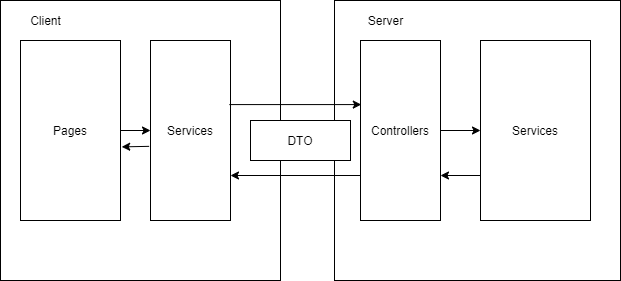

The diagram above was exported from draw.io. Its source (the exported page's mxGraphModel, read from the mxfile embedded in the PNG):
<mxGraphModel dx="886" dy="474" grid="1" gridSize="10" guides="1" tooltips="1" connect="1" arrows="1" fold="1" page="1" pageScale="1" pageWidth="827" pageHeight="1169" math="0" shadow="0">
  <root>
    <mxCell id="0" />
    <mxCell id="1" parent="0" />
    <mxCell id="lasSnh5Yu778brXE_5MX-8" value="" style="rounded=0;whiteSpace=wrap;html=1;" parent="1" vertex="1">
      <mxGeometry x="80" y="120" width="280" height="280" as="geometry" />
    </mxCell>
    <mxCell id="lasSnh5Yu778brXE_5MX-4" value="" style="rounded=0;whiteSpace=wrap;html=1;" parent="1" vertex="1">
      <mxGeometry x="414" y="120" width="286" height="280" as="geometry" />
    </mxCell>
    <mxCell id="lasSnh5Yu778brXE_5MX-17" style="edgeStyle=orthogonalEdgeStyle;rounded=0;orthogonalLoop=1;jettySize=auto;html=1;exitX=1;exitY=0.5;exitDx=0;exitDy=0;" parent="1" source="lasSnh5Yu778brXE_5MX-3" target="lasSnh5Yu778brXE_5MX-5" edge="1">
      <mxGeometry relative="1" as="geometry" />
    </mxCell>
    <mxCell id="lasSnh5Yu778brXE_5MX-3" value="Controllers" style="whiteSpace=wrap;html=1;" parent="1" vertex="1">
      <mxGeometry x="440" y="160" width="80" height="180" as="geometry" />
    </mxCell>
    <mxCell id="lasSnh5Yu778brXE_5MX-5" value="Services" style="rounded=0;whiteSpace=wrap;html=1;" parent="1" vertex="1">
      <mxGeometry x="560" y="160" width="110" height="180" as="geometry" />
    </mxCell>
    <mxCell id="lasSnh5Yu778brXE_5MX-16" style="edgeStyle=orthogonalEdgeStyle;rounded=0;orthogonalLoop=1;jettySize=auto;html=1;" parent="1" source="lasSnh5Yu778brXE_5MX-6" target="lasSnh5Yu778brXE_5MX-7" edge="1">
      <mxGeometry relative="1" as="geometry" />
    </mxCell>
    <mxCell id="lasSnh5Yu778brXE_5MX-6" value="Pages" style="rounded=0;whiteSpace=wrap;html=1;" parent="1" vertex="1">
      <mxGeometry x="100" y="160" width="100" height="180" as="geometry" />
    </mxCell>
    <mxCell id="lasSnh5Yu778brXE_5MX-7" value="Services" style="whiteSpace=wrap;html=1;" parent="1" vertex="1">
      <mxGeometry x="230" y="160" width="80" height="180" as="geometry" />
    </mxCell>
    <mxCell id="lasSnh5Yu778brXE_5MX-9" value="DTO" style="rounded=0;whiteSpace=wrap;html=1;" parent="1" vertex="1">
      <mxGeometry x="330" y="240" width="100" height="40" as="geometry" />
    </mxCell>
    <mxCell id="lasSnh5Yu778brXE_5MX-13" value="" style="endArrow=classic;html=1;exitX=0.986;exitY=0.356;exitDx=0;exitDy=0;exitPerimeter=0;entryX=0.01;entryY=0.356;entryDx=0;entryDy=0;entryPerimeter=0;" parent="1" source="lasSnh5Yu778brXE_5MX-7" target="lasSnh5Yu778brXE_5MX-3" edge="1">
      <mxGeometry width="50" height="50" relative="1" as="geometry">
        <mxPoint x="370" y="290" as="sourcePoint" />
        <mxPoint x="420" y="240" as="targetPoint" />
      </mxGeometry>
    </mxCell>
    <mxCell id="lasSnh5Yu778brXE_5MX-18" value="Client" style="text;html=1;align=center;verticalAlign=middle;resizable=0;points=[];autosize=1;strokeColor=none;" parent="1" vertex="1">
      <mxGeometry x="100" y="130" width="50" height="20" as="geometry" />
    </mxCell>
    <mxCell id="lasSnh5Yu778brXE_5MX-19" value="Server" style="text;html=1;align=center;verticalAlign=middle;resizable=0;points=[];autosize=1;strokeColor=none;" parent="1" vertex="1">
      <mxGeometry x="440" y="130" width="50" height="20" as="geometry" />
    </mxCell>
    <mxCell id="lasSnh5Yu778brXE_5MX-21" value="" style="endArrow=classic;html=1;exitX=0;exitY=0.75;exitDx=0;exitDy=0;" parent="1" source="lasSnh5Yu778brXE_5MX-5" edge="1">
      <mxGeometry width="50" height="50" relative="1" as="geometry">
        <mxPoint x="550" y="360" as="sourcePoint" />
        <mxPoint x="520" y="295" as="targetPoint" />
      </mxGeometry>
    </mxCell>
    <mxCell id="lasSnh5Yu778brXE_5MX-22" value="" style="endArrow=classic;html=1;exitX=0;exitY=0.75;exitDx=0;exitDy=0;entryX=1;entryY=0.75;entryDx=0;entryDy=0;" parent="1" source="lasSnh5Yu778brXE_5MX-3" target="lasSnh5Yu778brXE_5MX-7" edge="1">
      <mxGeometry width="50" height="50" relative="1" as="geometry">
        <mxPoint x="370" y="360" as="sourcePoint" />
        <mxPoint x="420" y="310" as="targetPoint" />
      </mxGeometry>
    </mxCell>
    <mxCell id="lasSnh5Yu778brXE_5MX-23" value="" style="endArrow=classic;html=1;exitX=-0.017;exitY=0.588;exitDx=0;exitDy=0;exitPerimeter=0;entryX=1.012;entryY=0.591;entryDx=0;entryDy=0;entryPerimeter=0;" parent="1" source="lasSnh5Yu778brXE_5MX-7" target="lasSnh5Yu778brXE_5MX-6" edge="1">
      <mxGeometry width="50" height="50" relative="1" as="geometry">
        <mxPoint x="210" y="320" as="sourcePoint" />
        <mxPoint x="260" y="270" as="targetPoint" />
      </mxGeometry>
    </mxCell>
  </root>
</mxGraphModel>